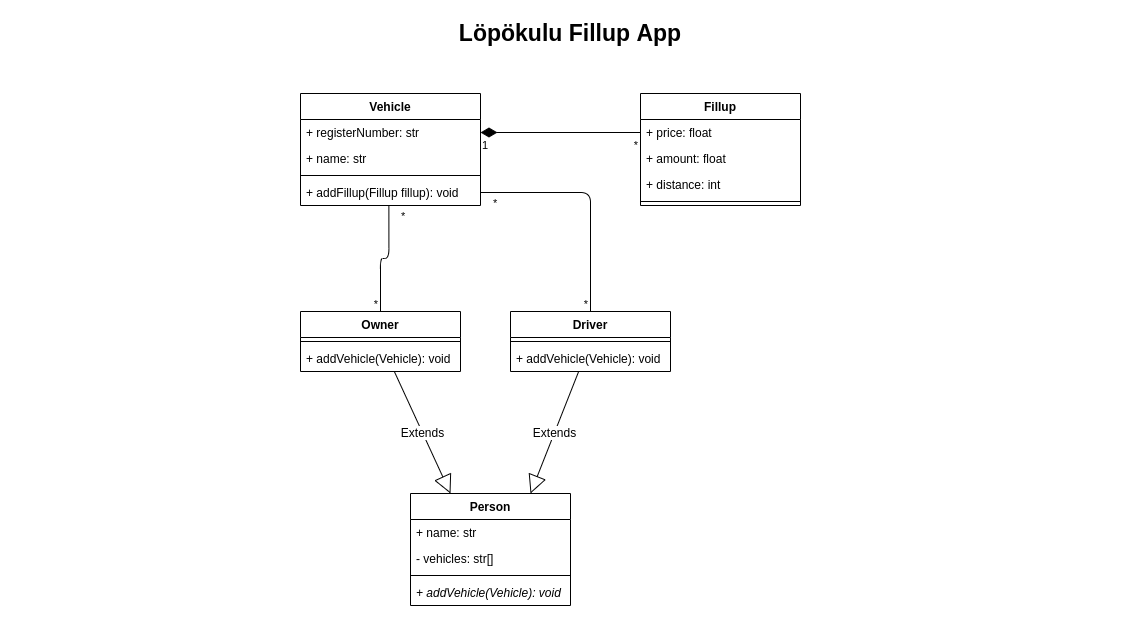

The diagram above was exported from draw.io. Its source (the exported page's mxGraphModel, read from the mxfile embedded in the PNG):
<mxGraphModel dx="1339" dy="945" grid="1" gridSize="10" guides="1" tooltips="1" connect="1" arrows="1" fold="1" page="1" pageScale="1" pageWidth="1169" pageHeight="827" math="0" shadow="0">
  <root>
    <mxCell id="0" />
    <mxCell id="1" parent="0" />
    <mxCell id="548_xJrb3ZepgbzJuqi1-6" value="Löpökulu Fillup App" style="text;html=1;strokeColor=none;fillColor=none;align=center;verticalAlign=middle;whiteSpace=wrap;rounded=0;fontSize=23;fontStyle=1" parent="1" vertex="1">
      <mxGeometry x="40" y="40" width="1100" height="20" as="geometry" />
    </mxCell>
    <mxCell id="-tId09oxJHLe0JEPfUtY-1" value="Fillup" style="swimlane;fontStyle=1;align=center;verticalAlign=top;childLayout=stackLayout;horizontal=1;startSize=26;horizontalStack=0;resizeParent=1;resizeParentMax=0;resizeLast=0;collapsible=1;marginBottom=0;" vertex="1" parent="1">
      <mxGeometry x="660" y="110" width="160" height="112" as="geometry" />
    </mxCell>
    <mxCell id="-tId09oxJHLe0JEPfUtY-2" value="+ price: float" style="text;strokeColor=none;fillColor=none;align=left;verticalAlign=top;spacingLeft=4;spacingRight=4;overflow=hidden;rotatable=0;points=[[0,0.5],[1,0.5]];portConstraint=eastwest;" vertex="1" parent="-tId09oxJHLe0JEPfUtY-1">
      <mxGeometry y="26" width="160" height="26" as="geometry" />
    </mxCell>
    <mxCell id="-tId09oxJHLe0JEPfUtY-40" value="+ amount: float" style="text;strokeColor=none;fillColor=none;align=left;verticalAlign=top;spacingLeft=4;spacingRight=4;overflow=hidden;rotatable=0;points=[[0,0.5],[1,0.5]];portConstraint=eastwest;" vertex="1" parent="-tId09oxJHLe0JEPfUtY-1">
      <mxGeometry y="52" width="160" height="26" as="geometry" />
    </mxCell>
    <mxCell id="-tId09oxJHLe0JEPfUtY-41" value="+ distance: int" style="text;strokeColor=none;fillColor=none;align=left;verticalAlign=top;spacingLeft=4;spacingRight=4;overflow=hidden;rotatable=0;points=[[0,0.5],[1,0.5]];portConstraint=eastwest;" vertex="1" parent="-tId09oxJHLe0JEPfUtY-1">
      <mxGeometry y="78" width="160" height="26" as="geometry" />
    </mxCell>
    <mxCell id="-tId09oxJHLe0JEPfUtY-3" value="" style="line;strokeWidth=1;fillColor=none;align=left;verticalAlign=middle;spacingTop=-1;spacingLeft=3;spacingRight=3;rotatable=0;labelPosition=right;points=[];portConstraint=eastwest;" vertex="1" parent="-tId09oxJHLe0JEPfUtY-1">
      <mxGeometry y="104" width="160" height="8" as="geometry" />
    </mxCell>
    <mxCell id="-tId09oxJHLe0JEPfUtY-5" value="Person" style="swimlane;fontStyle=1;align=center;verticalAlign=top;childLayout=stackLayout;horizontal=1;startSize=26;horizontalStack=0;resizeParent=1;resizeParentMax=0;resizeLast=0;collapsible=1;marginBottom=0;" vertex="1" parent="1">
      <mxGeometry x="430" y="510" width="160" height="112" as="geometry" />
    </mxCell>
    <mxCell id="-tId09oxJHLe0JEPfUtY-6" value="+ name: str" style="text;strokeColor=none;fillColor=none;align=left;verticalAlign=top;spacingLeft=4;spacingRight=4;overflow=hidden;rotatable=0;points=[[0,0.5],[1,0.5]];portConstraint=eastwest;" vertex="1" parent="-tId09oxJHLe0JEPfUtY-5">
      <mxGeometry y="26" width="160" height="26" as="geometry" />
    </mxCell>
    <mxCell id="-tId09oxJHLe0JEPfUtY-51" value="- vehicles: str[]" style="text;strokeColor=none;fillColor=none;align=left;verticalAlign=top;spacingLeft=4;spacingRight=4;overflow=hidden;rotatable=0;points=[[0,0.5],[1,0.5]];portConstraint=eastwest;" vertex="1" parent="-tId09oxJHLe0JEPfUtY-5">
      <mxGeometry y="52" width="160" height="26" as="geometry" />
    </mxCell>
    <mxCell id="-tId09oxJHLe0JEPfUtY-7" value="" style="line;strokeWidth=1;fillColor=none;align=left;verticalAlign=middle;spacingTop=-1;spacingLeft=3;spacingRight=3;rotatable=0;labelPosition=right;points=[];portConstraint=eastwest;" vertex="1" parent="-tId09oxJHLe0JEPfUtY-5">
      <mxGeometry y="78" width="160" height="8" as="geometry" />
    </mxCell>
    <mxCell id="-tId09oxJHLe0JEPfUtY-50" value="+ addVehicle(Vehicle): void" style="text;strokeColor=none;fillColor=none;align=left;verticalAlign=top;spacingLeft=4;spacingRight=4;overflow=hidden;rotatable=0;points=[[0,0.5],[1,0.5]];portConstraint=eastwest;fontStyle=2" vertex="1" parent="-tId09oxJHLe0JEPfUtY-5">
      <mxGeometry y="86" width="160" height="26" as="geometry" />
    </mxCell>
    <mxCell id="-tId09oxJHLe0JEPfUtY-9" value="Vehicle" style="swimlane;fontStyle=1;align=center;verticalAlign=top;childLayout=stackLayout;horizontal=1;startSize=26;horizontalStack=0;resizeParent=1;resizeParentMax=0;resizeLast=0;collapsible=1;marginBottom=0;" vertex="1" parent="1">
      <mxGeometry x="320" y="110" width="180" height="112" as="geometry" />
    </mxCell>
    <mxCell id="-tId09oxJHLe0JEPfUtY-10" value="+ registerNumber: str" style="text;strokeColor=none;fillColor=none;align=left;verticalAlign=top;spacingLeft=4;spacingRight=4;overflow=hidden;rotatable=0;points=[[0,0.5],[1,0.5]];portConstraint=eastwest;" vertex="1" parent="-tId09oxJHLe0JEPfUtY-9">
      <mxGeometry y="26" width="180" height="26" as="geometry" />
    </mxCell>
    <mxCell id="-tId09oxJHLe0JEPfUtY-39" value="+ name: str" style="text;strokeColor=none;fillColor=none;align=left;verticalAlign=top;spacingLeft=4;spacingRight=4;overflow=hidden;rotatable=0;points=[[0,0.5],[1,0.5]];portConstraint=eastwest;" vertex="1" parent="-tId09oxJHLe0JEPfUtY-9">
      <mxGeometry y="52" width="180" height="26" as="geometry" />
    </mxCell>
    <mxCell id="-tId09oxJHLe0JEPfUtY-11" value="" style="line;strokeWidth=1;fillColor=none;align=left;verticalAlign=middle;spacingTop=-1;spacingLeft=3;spacingRight=3;rotatable=0;labelPosition=right;points=[];portConstraint=eastwest;" vertex="1" parent="-tId09oxJHLe0JEPfUtY-9">
      <mxGeometry y="78" width="180" height="8" as="geometry" />
    </mxCell>
    <mxCell id="-tId09oxJHLe0JEPfUtY-12" value="+ addFillup(Fillup fillup): void" style="text;strokeColor=none;fillColor=none;align=left;verticalAlign=top;spacingLeft=4;spacingRight=4;overflow=hidden;rotatable=0;points=[[0,0.5],[1,0.5]];portConstraint=eastwest;" vertex="1" parent="-tId09oxJHLe0JEPfUtY-9">
      <mxGeometry y="86" width="180" height="26" as="geometry" />
    </mxCell>
    <mxCell id="-tId09oxJHLe0JEPfUtY-17" value="Driver" style="swimlane;fontStyle=1;align=center;verticalAlign=top;childLayout=stackLayout;horizontal=1;startSize=26;horizontalStack=0;resizeParent=1;resizeParentMax=0;resizeLast=0;collapsible=1;marginBottom=0;" vertex="1" parent="1">
      <mxGeometry x="530" y="328" width="160" height="60" as="geometry" />
    </mxCell>
    <mxCell id="-tId09oxJHLe0JEPfUtY-19" value="" style="line;strokeWidth=1;fillColor=none;align=left;verticalAlign=middle;spacingTop=-1;spacingLeft=3;spacingRight=3;rotatable=0;labelPosition=right;points=[];portConstraint=eastwest;" vertex="1" parent="-tId09oxJHLe0JEPfUtY-17">
      <mxGeometry y="26" width="160" height="8" as="geometry" />
    </mxCell>
    <mxCell id="-tId09oxJHLe0JEPfUtY-52" value="+ addVehicle(Vehicle): void" style="text;strokeColor=none;fillColor=none;align=left;verticalAlign=top;spacingLeft=4;spacingRight=4;overflow=hidden;rotatable=0;points=[[0,0.5],[1,0.5]];portConstraint=eastwest;" vertex="1" parent="-tId09oxJHLe0JEPfUtY-17">
      <mxGeometry y="34" width="160" height="26" as="geometry" />
    </mxCell>
    <mxCell id="-tId09oxJHLe0JEPfUtY-21" value="Owner" style="swimlane;fontStyle=1;align=center;verticalAlign=top;childLayout=stackLayout;horizontal=1;startSize=26;horizontalStack=0;resizeParent=1;resizeParentMax=0;resizeLast=0;collapsible=1;marginBottom=0;" vertex="1" parent="1">
      <mxGeometry x="320" y="328" width="160" height="60" as="geometry" />
    </mxCell>
    <mxCell id="-tId09oxJHLe0JEPfUtY-23" value="" style="line;strokeWidth=1;fillColor=none;align=left;verticalAlign=middle;spacingTop=-1;spacingLeft=3;spacingRight=3;rotatable=0;labelPosition=right;points=[];portConstraint=eastwest;" vertex="1" parent="-tId09oxJHLe0JEPfUtY-21">
      <mxGeometry y="26" width="160" height="8" as="geometry" />
    </mxCell>
    <mxCell id="-tId09oxJHLe0JEPfUtY-24" value="+ addVehicle(Vehicle): void" style="text;strokeColor=none;fillColor=none;align=left;verticalAlign=top;spacingLeft=4;spacingRight=4;overflow=hidden;rotatable=0;points=[[0,0.5],[1,0.5]];portConstraint=eastwest;" vertex="1" parent="-tId09oxJHLe0JEPfUtY-21">
      <mxGeometry y="34" width="160" height="26" as="geometry" />
    </mxCell>
    <mxCell id="-tId09oxJHLe0JEPfUtY-36" value="" style="endArrow=none;html=1;endSize=12;startArrow=diamondThin;startSize=14;startFill=1;edgeStyle=orthogonalEdgeStyle;fontSize=12;exitX=1;exitY=0.5;exitDx=0;exitDy=0;entryX=0;entryY=0.5;entryDx=0;entryDy=0;endFill=0;" edge="1" parent="1" source="-tId09oxJHLe0JEPfUtY-10" target="-tId09oxJHLe0JEPfUtY-2">
      <mxGeometry relative="1" as="geometry">
        <mxPoint x="520" y="250" as="sourcePoint" />
        <mxPoint x="680" y="250" as="targetPoint" />
      </mxGeometry>
    </mxCell>
    <mxCell id="-tId09oxJHLe0JEPfUtY-37" value="1" style="edgeLabel;resizable=0;html=1;align=left;verticalAlign=top;" connectable="0" vertex="1" parent="-tId09oxJHLe0JEPfUtY-36">
      <mxGeometry x="-1" relative="1" as="geometry" />
    </mxCell>
    <mxCell id="-tId09oxJHLe0JEPfUtY-38" value="*" style="edgeLabel;resizable=0;html=1;align=right;verticalAlign=top;spacingRight=2;" connectable="0" vertex="1" parent="-tId09oxJHLe0JEPfUtY-36">
      <mxGeometry x="1" relative="1" as="geometry" />
    </mxCell>
    <mxCell id="-tId09oxJHLe0JEPfUtY-42" value="" style="endArrow=none;html=1;endSize=12;startArrow=none;startSize=14;startFill=0;edgeStyle=orthogonalEdgeStyle;fontSize=12;exitX=0.491;exitY=1.019;exitDx=0;exitDy=0;entryX=0.5;entryY=0;entryDx=0;entryDy=0;endFill=0;exitPerimeter=0;" edge="1" parent="1" source="-tId09oxJHLe0JEPfUtY-12" target="-tId09oxJHLe0JEPfUtY-21">
      <mxGeometry relative="1" as="geometry">
        <mxPoint x="480.0000000000002" y="159" as="sourcePoint" />
        <mxPoint x="669.9999999999998" y="159" as="targetPoint" />
      </mxGeometry>
    </mxCell>
    <mxCell id="-tId09oxJHLe0JEPfUtY-43" value="*" style="edgeLabel;resizable=0;html=1;align=left;verticalAlign=top;" connectable="0" vertex="1" parent="-tId09oxJHLe0JEPfUtY-42">
      <mxGeometry x="-1" relative="1" as="geometry">
        <mxPoint x="11" y="-2" as="offset" />
      </mxGeometry>
    </mxCell>
    <mxCell id="-tId09oxJHLe0JEPfUtY-44" value="*" style="edgeLabel;resizable=0;html=1;align=right;verticalAlign=top;spacingRight=2;" connectable="0" vertex="1" parent="-tId09oxJHLe0JEPfUtY-42">
      <mxGeometry x="1" relative="1" as="geometry">
        <mxPoint y="-20" as="offset" />
      </mxGeometry>
    </mxCell>
    <mxCell id="-tId09oxJHLe0JEPfUtY-45" value="" style="endArrow=none;html=1;endSize=12;startArrow=none;startSize=14;startFill=0;edgeStyle=orthogonalEdgeStyle;fontSize=12;exitX=1;exitY=0.5;exitDx=0;exitDy=0;entryX=0.5;entryY=0;entryDx=0;entryDy=0;endFill=0;" edge="1" parent="1" source="-tId09oxJHLe0JEPfUtY-12" target="-tId09oxJHLe0JEPfUtY-17">
      <mxGeometry relative="1" as="geometry">
        <mxPoint x="408.5600000000002" y="232.49400000000014" as="sourcePoint" />
        <mxPoint x="410.0000000000002" y="338" as="targetPoint" />
      </mxGeometry>
    </mxCell>
    <mxCell id="-tId09oxJHLe0JEPfUtY-46" value="*" style="edgeLabel;resizable=0;html=1;align=left;verticalAlign=top;" connectable="0" vertex="1" parent="-tId09oxJHLe0JEPfUtY-45">
      <mxGeometry x="-1" relative="1" as="geometry">
        <mxPoint x="11" y="-2" as="offset" />
      </mxGeometry>
    </mxCell>
    <mxCell id="-tId09oxJHLe0JEPfUtY-47" value="*" style="edgeLabel;resizable=0;html=1;align=right;verticalAlign=top;spacingRight=2;" connectable="0" vertex="1" parent="-tId09oxJHLe0JEPfUtY-45">
      <mxGeometry x="1" relative="1" as="geometry">
        <mxPoint y="-20" as="offset" />
      </mxGeometry>
    </mxCell>
    <mxCell id="-tId09oxJHLe0JEPfUtY-48" value="Extends" style="endArrow=block;endSize=16;endFill=0;html=1;fontSize=12;entryX=0.25;entryY=0;entryDx=0;entryDy=0;" edge="1" parent="1" source="-tId09oxJHLe0JEPfUtY-21" target="-tId09oxJHLe0JEPfUtY-5">
      <mxGeometry width="160" relative="1" as="geometry">
        <mxPoint x="590" y="410" as="sourcePoint" />
        <mxPoint x="750" y="410" as="targetPoint" />
      </mxGeometry>
    </mxCell>
    <mxCell id="-tId09oxJHLe0JEPfUtY-49" value="Extends" style="endArrow=block;endSize=16;endFill=0;html=1;fontSize=12;entryX=0.75;entryY=0;entryDx=0;entryDy=0;" edge="1" parent="1" source="-tId09oxJHLe0JEPfUtY-17" target="-tId09oxJHLe0JEPfUtY-5">
      <mxGeometry width="160" relative="1" as="geometry">
        <mxPoint x="431.65467625899305" y="424" as="sourcePoint" />
        <mxPoint x="479.9999999999998" y="520" as="targetPoint" />
      </mxGeometry>
    </mxCell>
  </root>
</mxGraphModel>